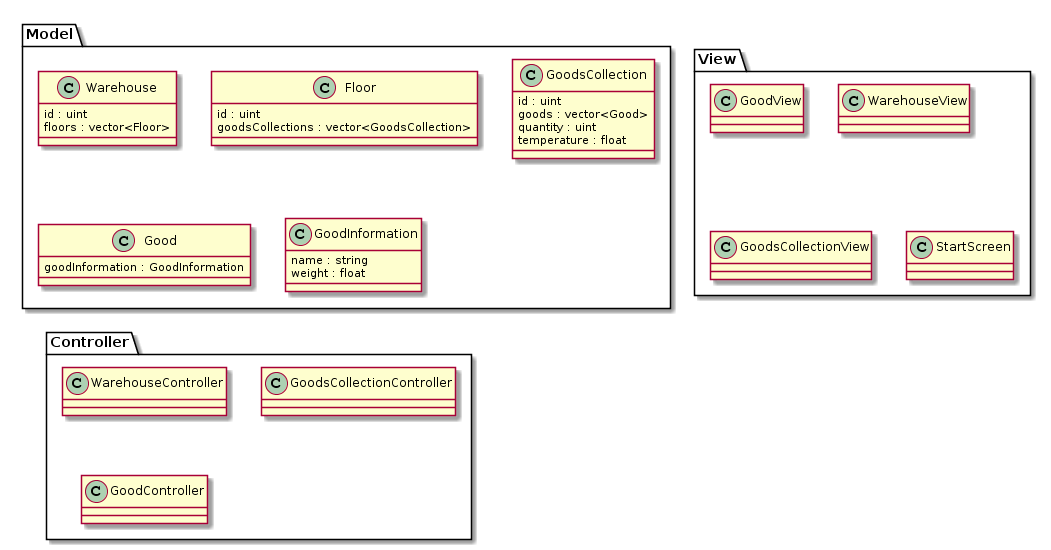

The diagram above was rendered by PlantUML. Its source (embedded in the PNG):
@startuml
package Model {
    class Warehouse {
        id : uint
        floors : vector<Floor>
    }

    class Floor {
        id : uint
        goodsCollections : vector<GoodsCollection>
    }

    class GoodsCollection {
        id : uint
        goods : vector<Good>
        quantity : uint
        temperature : float
    }

    class Good {
        goodInformation : GoodInformation
    }

    class GoodInformation {
        name : string
        weight : float
    }
}

package View {
    class GoodView
    class WarehouseView
    class GoodsCollectionView
    class StartScreen
}

package Controller {
    class WarehouseController
    class GoodsCollectionController
    class GoodController
}
@enduml